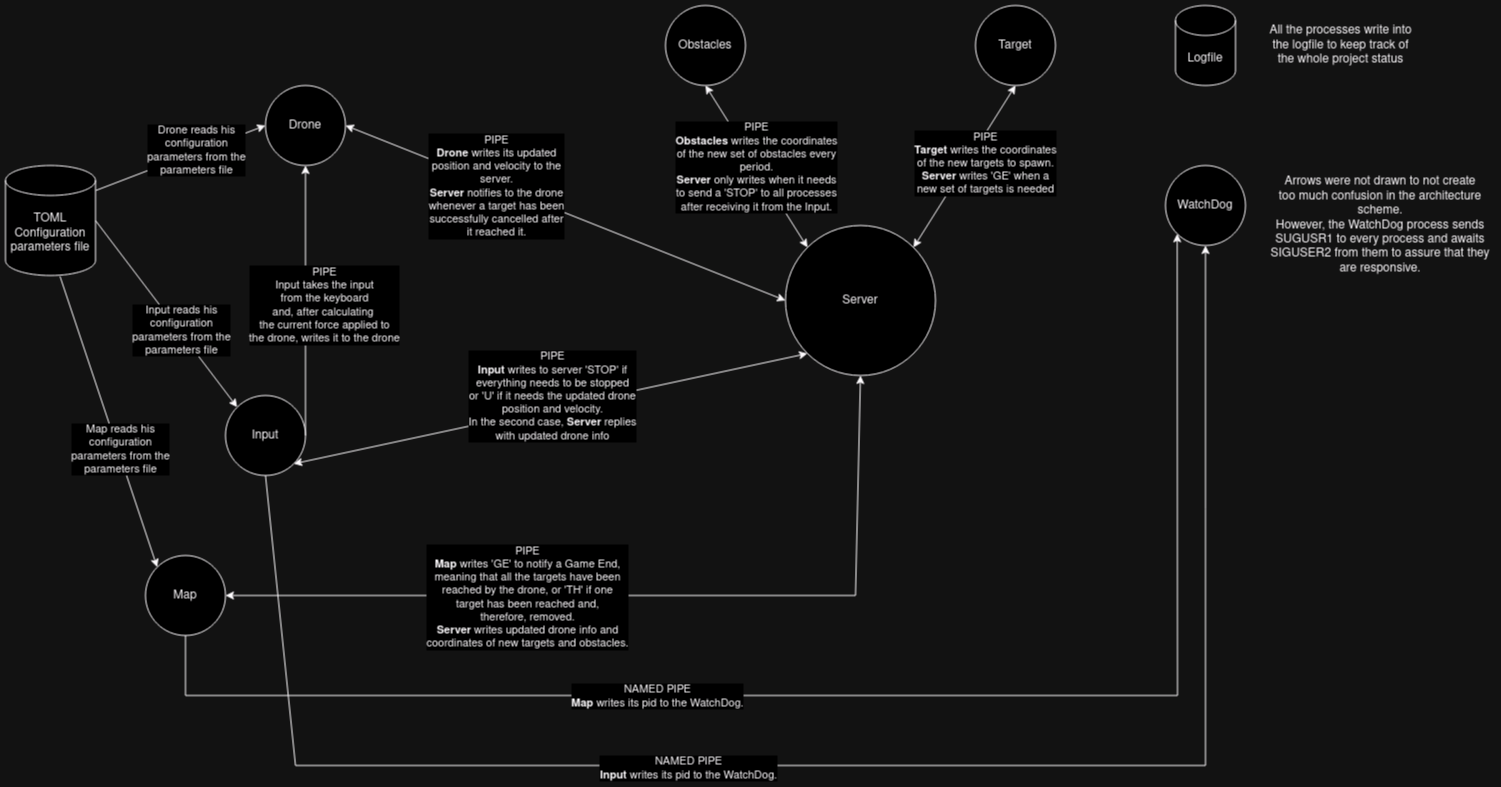

The diagram above was exported from draw.io. Its source (the exported page's mxGraphModel, read from the mxfile embedded in the PNG):
<mxGraphModel dx="1600" dy="935" grid="1" gridSize="10" guides="1" tooltips="1" connect="1" arrows="1" fold="1" page="1" pageScale="1" pageWidth="1654" pageHeight="1169" math="0" shadow="0">
  <root>
    <mxCell id="0" />
    <mxCell id="1" parent="0" />
    <mxCell id="zq4967YOsq_BtjJjOVIj-1" value="&lt;div&gt;TOML&lt;/div&gt;&lt;div&gt;Configuration parameters file&lt;/div&gt;" style="shape=cylinder3;whiteSpace=wrap;html=1;boundedLbl=1;backgroundOutline=1;size=15;" parent="1" vertex="1">
      <mxGeometry x="70" y="320" width="90" height="110" as="geometry" />
    </mxCell>
    <mxCell id="zq4967YOsq_BtjJjOVIj-3" value="&lt;div&gt;Drone&lt;/div&gt;" style="ellipse;whiteSpace=wrap;html=1;aspect=fixed;" parent="1" vertex="1">
      <mxGeometry x="330" y="240" width="80" height="80" as="geometry" />
    </mxCell>
    <mxCell id="zq4967YOsq_BtjJjOVIj-4" value="&lt;div&gt;Input&lt;/div&gt;" style="ellipse;whiteSpace=wrap;html=1;aspect=fixed;" parent="1" vertex="1">
      <mxGeometry x="290" y="550" width="80" height="80" as="geometry" />
    </mxCell>
    <mxCell id="zq4967YOsq_BtjJjOVIj-5" value="&lt;div&gt;Map&lt;/div&gt;" style="ellipse;whiteSpace=wrap;html=1;aspect=fixed;" parent="1" vertex="1">
      <mxGeometry x="210" y="710" width="80" height="80" as="geometry" />
    </mxCell>
    <mxCell id="zq4967YOsq_BtjJjOVIj-6" value="Server" style="ellipse;whiteSpace=wrap;html=1;aspect=fixed;" parent="1" vertex="1">
      <mxGeometry x="850" y="380" width="150" height="150" as="geometry" />
    </mxCell>
    <mxCell id="zq4967YOsq_BtjJjOVIj-7" value="WatchDog" style="ellipse;whiteSpace=wrap;html=1;aspect=fixed;" parent="1" vertex="1">
      <mxGeometry x="1230" y="320" width="80" height="80" as="geometry" />
    </mxCell>
    <mxCell id="zq4967YOsq_BtjJjOVIj-16" value="Logfile" style="shape=cylinder3;whiteSpace=wrap;html=1;boundedLbl=1;backgroundOutline=1;size=15;" parent="1" vertex="1">
      <mxGeometry x="1240" y="160" width="60" height="80" as="geometry" />
    </mxCell>
    <mxCell id="zq4967YOsq_BtjJjOVIj-25" value="" style="endArrow=classic;html=1;rounded=0;exitX=1;exitY=0.5;exitDx=0;exitDy=0;entryX=0.5;entryY=1;entryDx=0;entryDy=0;" parent="1" source="zq4967YOsq_BtjJjOVIj-4" target="zq4967YOsq_BtjJjOVIj-3" edge="1">
      <mxGeometry width="50" height="50" relative="1" as="geometry">
        <mxPoint x="460" y="570" as="sourcePoint" />
        <mxPoint x="605.4545454545455" y="438.63636363636374" as="targetPoint" />
      </mxGeometry>
    </mxCell>
    <mxCell id="zq4967YOsq_BtjJjOVIj-26" value="&lt;div&gt;PIPE&lt;br&gt;&lt;/div&gt;&lt;div&gt;Input takes the input&lt;/div&gt;&lt;div&gt;from the keyboard&lt;/div&gt;&lt;div&gt;and, after calculating&amp;nbsp;&lt;/div&gt;&lt;div&gt;the current force applied to&lt;/div&gt;&lt;div&gt;the drone, writes it to the drone&lt;br&gt;&lt;/div&gt;" style="edgeLabel;html=1;align=center;verticalAlign=middle;resizable=0;points=[];" parent="zq4967YOsq_BtjJjOVIj-25" connectable="0" vertex="1">
      <mxGeometry x="-0.3841" y="-1" relative="1" as="geometry">
        <mxPoint x="17" y="-47" as="offset" />
      </mxGeometry>
    </mxCell>
    <mxCell id="zq4967YOsq_BtjJjOVIj-37" value="" style="endArrow=classic;html=1;rounded=0;entryX=0;entryY=0.5;entryDx=0;entryDy=0;exitX=1.004;exitY=0.227;exitDx=0;exitDy=0;exitPerimeter=0;" parent="1" source="zq4967YOsq_BtjJjOVIj-1" target="zq4967YOsq_BtjJjOVIj-3" edge="1">
      <mxGeometry width="50" height="50" relative="1" as="geometry">
        <mxPoint x="230" y="470" as="sourcePoint" />
        <mxPoint x="280" y="420" as="targetPoint" />
      </mxGeometry>
    </mxCell>
    <mxCell id="zq4967YOsq_BtjJjOVIj-38" value="&lt;div&gt;Drone reads his &lt;br&gt;&lt;/div&gt;&lt;div&gt;configuration&lt;/div&gt;&lt;div&gt;parameters from the&lt;/div&gt;&lt;div&gt;parameters file&lt;br&gt;&lt;/div&gt;" style="edgeLabel;html=1;align=center;verticalAlign=middle;resizable=0;points=[];" parent="zq4967YOsq_BtjJjOVIj-37" connectable="0" vertex="1">
      <mxGeometry x="0.1886" y="2" relative="1" as="geometry">
        <mxPoint as="offset" />
      </mxGeometry>
    </mxCell>
    <mxCell id="zq4967YOsq_BtjJjOVIj-41" value="" style="endArrow=classic;html=1;rounded=0;entryX=0;entryY=0;entryDx=0;entryDy=0;exitX=1;exitY=0.5;exitDx=0;exitDy=0;exitPerimeter=0;" parent="1" source="zq4967YOsq_BtjJjOVIj-1" target="zq4967YOsq_BtjJjOVIj-4" edge="1">
      <mxGeometry width="50" height="50" relative="1" as="geometry">
        <mxPoint x="160" y="405" as="sourcePoint" />
        <mxPoint x="330" y="340" as="targetPoint" />
      </mxGeometry>
    </mxCell>
    <mxCell id="zq4967YOsq_BtjJjOVIj-42" value="&lt;div&gt;Input reads his &lt;br&gt;&lt;/div&gt;&lt;div&gt;configuration&lt;/div&gt;&lt;div&gt;parameters from the&lt;/div&gt;&lt;div&gt;parameters file&lt;br&gt;&lt;/div&gt;" style="edgeLabel;html=1;align=center;verticalAlign=middle;resizable=0;points=[];" parent="zq4967YOsq_BtjJjOVIj-41" connectable="0" vertex="1">
      <mxGeometry x="0.1886" y="2" relative="1" as="geometry">
        <mxPoint as="offset" />
      </mxGeometry>
    </mxCell>
    <mxCell id="zq4967YOsq_BtjJjOVIj-44" value="" style="endArrow=classic;html=1;rounded=0;entryX=0;entryY=0;entryDx=0;entryDy=0;exitX=0.606;exitY=1.008;exitDx=0;exitDy=0;exitPerimeter=0;" parent="1" source="zq4967YOsq_BtjJjOVIj-1" target="zq4967YOsq_BtjJjOVIj-5" edge="1">
      <mxGeometry width="50" height="50" relative="1" as="geometry">
        <mxPoint x="110" y="430" as="sourcePoint" />
        <mxPoint x="202" y="577" as="targetPoint" />
      </mxGeometry>
    </mxCell>
    <mxCell id="zq4967YOsq_BtjJjOVIj-45" value="&lt;div&gt;Map reads his &lt;br&gt;&lt;/div&gt;&lt;div&gt;configuration&lt;/div&gt;&lt;div&gt;parameters from the&lt;/div&gt;&lt;div&gt;parameters file&lt;br&gt;&lt;/div&gt;" style="edgeLabel;html=1;align=center;verticalAlign=middle;resizable=0;points=[];" parent="zq4967YOsq_BtjJjOVIj-44" connectable="0" vertex="1">
      <mxGeometry x="0.1886" y="2" relative="1" as="geometry">
        <mxPoint as="offset" />
      </mxGeometry>
    </mxCell>
    <mxCell id="zq4967YOsq_BtjJjOVIj-46" value="&lt;div&gt;Arrows were not drawn to not create&lt;/div&gt;&lt;div&gt;too much confusion in the architecture&lt;/div&gt;&lt;div&gt;scheme.&lt;/div&gt;&lt;div&gt;However, the WatchDog process sends&lt;/div&gt;&lt;div&gt;SUGUSR1 to every process and awaits&lt;/div&gt;&lt;div&gt;SIGUSER2 from them to assure that they&lt;/div&gt;&lt;div&gt;are responsive.&lt;br&gt;&lt;/div&gt;" style="text;html=1;strokeColor=none;fillColor=none;align=center;verticalAlign=middle;whiteSpace=wrap;rounded=0;" parent="1" vertex="1">
      <mxGeometry x="1330" y="300" width="230" height="160" as="geometry" />
    </mxCell>
    <mxCell id="qZAYE0hKufbyx2xLC-O7-1" value="" style="endArrow=classic;html=1;rounded=0;exitX=0.5;exitY=1;exitDx=0;exitDy=0;entryX=0;entryY=1;entryDx=0;entryDy=0;" edge="1" parent="1" source="zq4967YOsq_BtjJjOVIj-5" target="zq4967YOsq_BtjJjOVIj-7">
      <mxGeometry width="50" height="50" relative="1" as="geometry">
        <mxPoint x="310" y="860" as="sourcePoint" />
        <mxPoint x="1330" y="840" as="targetPoint" />
        <Array as="points">
          <mxPoint x="250" y="850" />
          <mxPoint x="1242" y="850" />
        </Array>
      </mxGeometry>
    </mxCell>
    <mxCell id="qZAYE0hKufbyx2xLC-O7-2" value="&lt;div&gt;NAMED PIPE&lt;br&gt;&lt;/div&gt;&lt;div&gt;&lt;b&gt;Map&lt;/b&gt; writes its pid to the WatchDog.&lt;br&gt;&lt;/div&gt;" style="edgeLabel;html=1;align=center;verticalAlign=middle;resizable=0;points=[];" vertex="1" connectable="0" parent="qZAYE0hKufbyx2xLC-O7-1">
      <mxGeometry x="-0.2968" relative="1" as="geometry">
        <mxPoint as="offset" />
      </mxGeometry>
    </mxCell>
    <mxCell id="qZAYE0hKufbyx2xLC-O7-3" value="" style="endArrow=classic;html=1;rounded=0;exitX=0.5;exitY=1;exitDx=0;exitDy=0;entryX=0.5;entryY=1;entryDx=0;entryDy=0;" edge="1" parent="1" source="zq4967YOsq_BtjJjOVIj-4" target="zq4967YOsq_BtjJjOVIj-7">
      <mxGeometry width="50" height="50" relative="1" as="geometry">
        <mxPoint x="410" y="680" as="sourcePoint" />
        <mxPoint x="1340" y="920" as="targetPoint" />
        <Array as="points">
          <mxPoint x="360" y="920" />
          <mxPoint x="1270" y="920" />
        </Array>
      </mxGeometry>
    </mxCell>
    <mxCell id="qZAYE0hKufbyx2xLC-O7-4" value="&lt;div&gt;NAMED PIPE&lt;br&gt;&lt;/div&gt;&lt;div&gt;&lt;b&gt;Input&lt;/b&gt; writes its pid to the WatchDog.&lt;br&gt;&lt;/div&gt;" style="edgeLabel;html=1;align=center;verticalAlign=middle;resizable=0;points=[];" vertex="1" connectable="0" parent="qZAYE0hKufbyx2xLC-O7-3">
      <mxGeometry x="-0.206" y="-2" relative="1" as="geometry">
        <mxPoint as="offset" />
      </mxGeometry>
    </mxCell>
    <mxCell id="qZAYE0hKufbyx2xLC-O7-6" value="" style="endArrow=classic;startArrow=classic;html=1;rounded=0;exitX=1;exitY=1;exitDx=0;exitDy=0;entryX=0;entryY=1;entryDx=0;entryDy=0;" edge="1" parent="1" source="zq4967YOsq_BtjJjOVIj-4" target="zq4967YOsq_BtjJjOVIj-6">
      <mxGeometry width="50" height="50" relative="1" as="geometry">
        <mxPoint x="630" y="630" as="sourcePoint" />
        <mxPoint x="680" y="580" as="targetPoint" />
      </mxGeometry>
    </mxCell>
    <mxCell id="qZAYE0hKufbyx2xLC-O7-7" value="&lt;div&gt;PIPE&lt;/div&gt;&lt;div&gt;&lt;b&gt;Input&lt;/b&gt; writes to server 'STOP' if &lt;br&gt;&lt;/div&gt;&lt;div&gt;everything needs to be stopped&lt;/div&gt;&lt;div&gt;or 'U' if it needs the updated drone&lt;/div&gt;&lt;div&gt;position and velocity.&lt;/div&gt;&lt;div&gt;In the second case, &lt;b&gt;Server&lt;/b&gt; replies&lt;/div&gt;&lt;div&gt;with updated drone info&lt;br&gt;&lt;/div&gt;" style="edgeLabel;html=1;align=center;verticalAlign=middle;resizable=0;points=[];" vertex="1" connectable="0" parent="qZAYE0hKufbyx2xLC-O7-6">
      <mxGeometry x="0.0021" y="-2" relative="1" as="geometry">
        <mxPoint y="-15" as="offset" />
      </mxGeometry>
    </mxCell>
    <mxCell id="qZAYE0hKufbyx2xLC-O7-9" value="" style="endArrow=classic;startArrow=classic;html=1;rounded=0;exitX=1;exitY=0.5;exitDx=0;exitDy=0;entryX=0.5;entryY=1;entryDx=0;entryDy=0;" edge="1" parent="1" source="zq4967YOsq_BtjJjOVIj-5" target="zq4967YOsq_BtjJjOVIj-6">
      <mxGeometry width="50" height="50" relative="1" as="geometry">
        <mxPoint x="440" y="720" as="sourcePoint" />
        <mxPoint x="490" y="670" as="targetPoint" />
        <Array as="points">
          <mxPoint x="920" y="750" />
        </Array>
      </mxGeometry>
    </mxCell>
    <mxCell id="qZAYE0hKufbyx2xLC-O7-10" value="&lt;div&gt;PIPE&lt;/div&gt;&lt;div&gt;&lt;b&gt;Map&lt;/b&gt; writes 'GE' to notify a Game End,&lt;/div&gt;&lt;div&gt;meaning that all the targets have been &lt;br&gt;&lt;/div&gt;&lt;div&gt;reached by the drone, or 'TH' if one&lt;/div&gt;&lt;div&gt;target has been reached and, &lt;br&gt;&lt;/div&gt;&lt;div&gt;therefore, removed.&lt;/div&gt;&lt;div&gt;&lt;b&gt;Server&lt;/b&gt; writes updated drone info and&lt;/div&gt;&lt;div&gt;coordinates of new targets and obstacles.&lt;br&gt;&lt;/div&gt;" style="edgeLabel;html=1;align=center;verticalAlign=middle;resizable=0;points=[];" vertex="1" connectable="0" parent="qZAYE0hKufbyx2xLC-O7-9">
      <mxGeometry x="-0.2955" y="-1" relative="1" as="geometry">
        <mxPoint x="1" as="offset" />
      </mxGeometry>
    </mxCell>
    <mxCell id="qZAYE0hKufbyx2xLC-O7-14" value="" style="endArrow=classic;startArrow=classic;html=1;rounded=0;exitX=1;exitY=0.5;exitDx=0;exitDy=0;entryX=0;entryY=0.5;entryDx=0;entryDy=0;" edge="1" parent="1" source="zq4967YOsq_BtjJjOVIj-3" target="zq4967YOsq_BtjJjOVIj-6">
      <mxGeometry width="50" height="50" relative="1" as="geometry">
        <mxPoint x="540" y="330" as="sourcePoint" />
        <mxPoint x="590" y="280" as="targetPoint" />
      </mxGeometry>
    </mxCell>
    <mxCell id="qZAYE0hKufbyx2xLC-O7-15" value="PIPE&lt;br&gt;&lt;div&gt;&lt;b&gt;Drone&lt;/b&gt; writes its updated&lt;/div&gt;&lt;div&gt;position and velocity to the &lt;br&gt;&lt;/div&gt;&lt;div&gt;server.&lt;/div&gt;&lt;div&gt;&lt;b&gt;Server&lt;/b&gt; notifies to the drone&lt;/div&gt;&lt;div&gt;whenever a target has been&lt;/div&gt;&lt;div&gt;successfully cancelled after&lt;/div&gt;&lt;div&gt;it reached it.&lt;br&gt;&lt;/div&gt;" style="edgeLabel;html=1;align=center;verticalAlign=middle;resizable=0;points=[];" vertex="1" connectable="0" parent="1">
      <mxGeometry x="559.9996213120784" y="339.9975867000965" as="geometry" />
    </mxCell>
    <mxCell id="qZAYE0hKufbyx2xLC-O7-16" value="&lt;div&gt;All the processes write into&lt;/div&gt;&lt;div&gt;the logfile to keep track of&lt;/div&gt;&lt;div&gt;the whole project status&lt;br&gt;&lt;/div&gt;" style="text;html=1;align=center;verticalAlign=middle;resizable=0;points=[];autosize=1;strokeColor=none;fillColor=none;" vertex="1" parent="1">
      <mxGeometry x="1320" y="170" width="170" height="60" as="geometry" />
    </mxCell>
    <mxCell id="qZAYE0hKufbyx2xLC-O7-17" value="Target" style="ellipse;whiteSpace=wrap;html=1;aspect=fixed;" vertex="1" parent="1">
      <mxGeometry x="1040" y="160" width="80" height="80" as="geometry" />
    </mxCell>
    <mxCell id="qZAYE0hKufbyx2xLC-O7-18" value="" style="endArrow=classic;startArrow=classic;html=1;rounded=0;entryX=0.5;entryY=1;entryDx=0;entryDy=0;exitX=1;exitY=0;exitDx=0;exitDy=0;" edge="1" parent="1" source="zq4967YOsq_BtjJjOVIj-6" target="qZAYE0hKufbyx2xLC-O7-17">
      <mxGeometry width="50" height="50" relative="1" as="geometry">
        <mxPoint x="1120" y="360" as="sourcePoint" />
        <mxPoint x="1170" y="310" as="targetPoint" />
      </mxGeometry>
    </mxCell>
    <mxCell id="qZAYE0hKufbyx2xLC-O7-19" value="&lt;div&gt;PIPE&lt;/div&gt;&lt;div&gt;&lt;b&gt;Target&lt;/b&gt; writes the coordinates&lt;/div&gt;&lt;div&gt;of the new targets to spawn.&lt;/div&gt;&lt;div&gt;&lt;b&gt;Server&lt;/b&gt; writes 'GE' when a &lt;br&gt;&lt;/div&gt;&lt;div&gt;new set of targets is needed&lt;br&gt;&lt;/div&gt;" style="edgeLabel;html=1;align=center;verticalAlign=middle;resizable=0;points=[];" vertex="1" connectable="0" parent="qZAYE0hKufbyx2xLC-O7-18">
      <mxGeometry x="0.0291" y="1" relative="1" as="geometry">
        <mxPoint x="20" as="offset" />
      </mxGeometry>
    </mxCell>
    <mxCell id="qZAYE0hKufbyx2xLC-O7-20" value="Obstacles" style="ellipse;whiteSpace=wrap;html=1;aspect=fixed;" vertex="1" parent="1">
      <mxGeometry x="730" y="160" width="80" height="80" as="geometry" />
    </mxCell>
    <mxCell id="qZAYE0hKufbyx2xLC-O7-21" value="" style="endArrow=classic;startArrow=classic;html=1;rounded=0;exitX=0.5;exitY=1;exitDx=0;exitDy=0;entryX=0;entryY=0;entryDx=0;entryDy=0;" edge="1" parent="1" source="qZAYE0hKufbyx2xLC-O7-20" target="zq4967YOsq_BtjJjOVIj-6">
      <mxGeometry width="50" height="50" relative="1" as="geometry">
        <mxPoint x="800" y="320" as="sourcePoint" />
        <mxPoint x="850" y="270" as="targetPoint" />
      </mxGeometry>
    </mxCell>
    <mxCell id="qZAYE0hKufbyx2xLC-O7-22" value="&lt;div&gt;PIPE&lt;/div&gt;&lt;div&gt;&lt;b&gt;Obstacles &lt;/b&gt;writes the coordinates&lt;/div&gt;&lt;div&gt;of the new set of obstacles every &lt;br&gt;&lt;/div&gt;&lt;div&gt;period.&lt;/div&gt;&lt;div&gt;&lt;b&gt;Server&lt;/b&gt; only writes when it needs&lt;/div&gt;&lt;div&gt;to send a 'STOP' to all processes&lt;/div&gt;&lt;div&gt;after receiving it from the Input.&lt;br&gt;&lt;/div&gt;" style="edgeLabel;html=1;align=center;verticalAlign=middle;resizable=0;points=[];" vertex="1" connectable="0" parent="qZAYE0hKufbyx2xLC-O7-21">
      <mxGeometry x="-0.0012" y="-1" relative="1" as="geometry">
        <mxPoint as="offset" />
      </mxGeometry>
    </mxCell>
  </root>
</mxGraphModel>